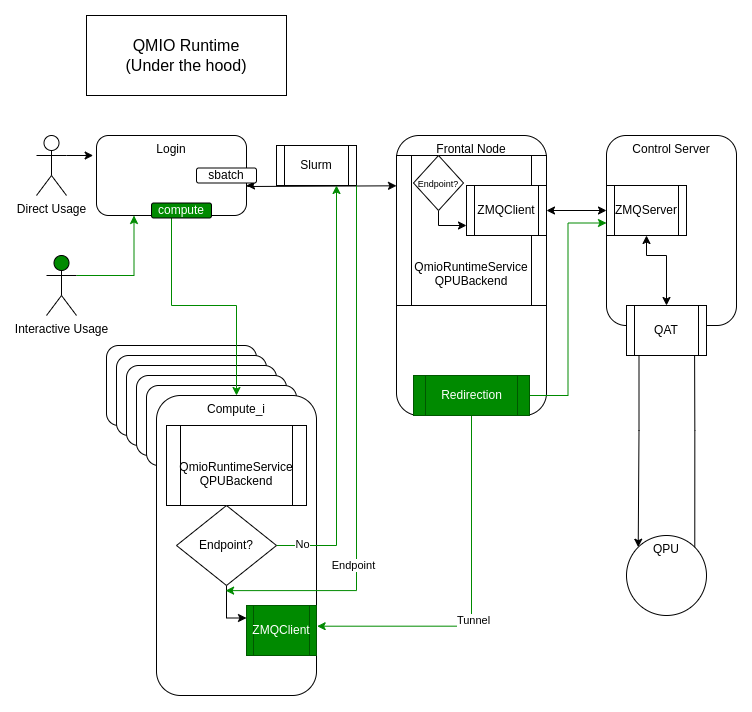

The diagram above was exported from draw.io. Its source (the exported page's mxGraphModel, read from the mxfile embedded in the PNG):
<mxGraphModel dx="1290" dy="723" grid="1" gridSize="10" guides="1" tooltips="1" connect="1" arrows="1" fold="1" page="1" pageScale="1" pageWidth="827" pageHeight="1169" math="0" shadow="0">
  <root>
    <mxCell id="0" />
    <mxCell id="1" parent="0" />
    <mxCell id="mbWjHiJBoQthsuS7vtKJ-3" style="edgeStyle=orthogonalEdgeStyle;rounded=0;orthogonalLoop=1;jettySize=auto;html=1;exitX=0.25;exitY=1;exitDx=0;exitDy=0;entryX=0;entryY=0;entryDx=0;entryDy=0;verticalAlign=top;" parent="1" source="mbWjHiJBoQthsuS7vtKJ-1" target="mbWjHiJBoQthsuS7vtKJ-2" edge="1">
      <mxGeometry relative="1" as="geometry" />
    </mxCell>
    <mxCell id="mbWjHiJBoQthsuS7vtKJ-1" value="Control Server" style="rounded=1;whiteSpace=wrap;html=1;verticalAlign=top;" parent="1" vertex="1">
      <mxGeometry x="600" y="160" width="130" height="190" as="geometry" />
    </mxCell>
    <mxCell id="mbWjHiJBoQthsuS7vtKJ-2" value="QPU" style="ellipse;whiteSpace=wrap;html=1;aspect=fixed;verticalAlign=top;" parent="1" vertex="1">
      <mxGeometry x="620" y="560" width="80" height="80" as="geometry" />
    </mxCell>
    <mxCell id="mbWjHiJBoQthsuS7vtKJ-4" style="edgeStyle=orthogonalEdgeStyle;rounded=0;orthogonalLoop=1;jettySize=auto;html=1;exitX=1;exitY=0;exitDx=0;exitDy=0;entryX=0.677;entryY=1;entryDx=0;entryDy=0;entryPerimeter=0;verticalAlign=top;" parent="1" source="mbWjHiJBoQthsuS7vtKJ-2" target="mbWjHiJBoQthsuS7vtKJ-1" edge="1">
      <mxGeometry relative="1" as="geometry" />
    </mxCell>
    <mxCell id="mbWjHiJBoQthsuS7vtKJ-5" value="Frontal Node" style="rounded=1;whiteSpace=wrap;html=1;verticalAlign=top;" parent="1" vertex="1">
      <mxGeometry x="390" y="160" width="150" height="280" as="geometry" />
    </mxCell>
    <mxCell id="mbWjHiJBoQthsuS7vtKJ-18" style="edgeStyle=orthogonalEdgeStyle;rounded=0;orthogonalLoop=1;jettySize=auto;html=1;entryX=0;entryY=0.202;entryDx=0;entryDy=0;startArrow=classic;startFill=1;entryPerimeter=0;" parent="1" target="mbWjHiJBoQthsuS7vtKJ-26" edge="1">
      <mxGeometry relative="1" as="geometry">
        <mxPoint x="240" y="210" as="sourcePoint" />
        <mxPoint x="370.14999999999986" y="330" as="targetPoint" />
        <Array as="points">
          <mxPoint x="241" y="211" />
          <mxPoint x="241" y="210" />
          <mxPoint x="250" y="210" />
        </Array>
      </mxGeometry>
    </mxCell>
    <mxCell id="mbWjHiJBoQthsuS7vtKJ-6" value="Login" style="rounded=1;whiteSpace=wrap;html=1;verticalAlign=top;" parent="1" vertex="1">
      <mxGeometry x="90" y="160" width="150" height="80" as="geometry" />
    </mxCell>
    <mxCell id="mbWjHiJBoQthsuS7vtKJ-8" value="" style="rounded=1;whiteSpace=wrap;html=1;verticalAlign=top;" parent="1" vertex="1">
      <mxGeometry x="100" y="370" width="150" height="80" as="geometry" />
    </mxCell>
    <mxCell id="mbWjHiJBoQthsuS7vtKJ-10" value="" style="rounded=1;whiteSpace=wrap;html=1;verticalAlign=top;" parent="1" vertex="1">
      <mxGeometry x="110" y="380" width="150" height="80" as="geometry" />
    </mxCell>
    <mxCell id="mbWjHiJBoQthsuS7vtKJ-11" value="" style="rounded=1;whiteSpace=wrap;html=1;verticalAlign=top;" parent="1" vertex="1">
      <mxGeometry x="120" y="390" width="150" height="80" as="geometry" />
    </mxCell>
    <mxCell id="mbWjHiJBoQthsuS7vtKJ-12" value="" style="rounded=1;whiteSpace=wrap;html=1;verticalAlign=top;" parent="1" vertex="1">
      <mxGeometry x="130" y="400" width="150" height="80" as="geometry" />
    </mxCell>
    <mxCell id="mbWjHiJBoQthsuS7vtKJ-13" value="" style="rounded=1;whiteSpace=wrap;html=1;verticalAlign=top;" parent="1" vertex="1">
      <mxGeometry x="140" y="410" width="150" height="80" as="geometry" />
    </mxCell>
    <mxCell id="mbWjHiJBoQthsuS7vtKJ-26" value="QmioRuntimeService&lt;div&gt;QPUBackend&lt;/div&gt;&lt;div&gt;&lt;br&gt;&lt;/div&gt;" style="shape=process;whiteSpace=wrap;html=1;backgroundOutline=1;verticalAlign=bottom;" parent="1" vertex="1">
      <mxGeometry x="390" y="180" width="150" height="150" as="geometry" />
    </mxCell>
    <mxCell id="mbWjHiJBoQthsuS7vtKJ-34" style="edgeStyle=orthogonalEdgeStyle;rounded=0;orthogonalLoop=1;jettySize=auto;html=1;exitX=0.5;exitY=1;exitDx=0;exitDy=0;strokeColor=#008A00;" parent="1" source="mbWjHiJBoQthsuS7vtKJ-6" target="mbWjHiJBoQthsuS7vtKJ-14" edge="1">
      <mxGeometry relative="1" as="geometry" />
    </mxCell>
    <mxCell id="mbWjHiJBoQthsuS7vtKJ-14" value="Compute_i" style="rounded=1;whiteSpace=wrap;html=1;verticalAlign=top;" parent="1" vertex="1">
      <mxGeometry x="150" y="420" width="160" height="300" as="geometry" />
    </mxCell>
    <mxCell id="mbWjHiJBoQthsuS7vtKJ-22" style="edgeStyle=orthogonalEdgeStyle;rounded=0;orthogonalLoop=1;jettySize=auto;html=1;exitX=1;exitY=0.5;exitDx=0;exitDy=0;startArrow=classic;startFill=1;" parent="1" source="mbWjHiJBoQthsuS7vtKJ-20" target="mbWjHiJBoQthsuS7vtKJ-21" edge="1">
      <mxGeometry relative="1" as="geometry" />
    </mxCell>
    <mxCell id="mbWjHiJBoQthsuS7vtKJ-20" value="ZMQClient" style="shape=process;whiteSpace=wrap;html=1;backgroundOutline=1;" parent="1" vertex="1">
      <mxGeometry x="460" y="210" width="80" height="50" as="geometry" />
    </mxCell>
    <mxCell id="mbWjHiJBoQthsuS7vtKJ-21" value="ZMQServer" style="shape=process;whiteSpace=wrap;html=1;backgroundOutline=1;" parent="1" vertex="1">
      <mxGeometry x="600" y="210" width="80" height="50" as="geometry" />
    </mxCell>
    <mxCell id="mbWjHiJBoQthsuS7vtKJ-24" style="edgeStyle=orthogonalEdgeStyle;rounded=0;orthogonalLoop=1;jettySize=auto;html=1;exitX=0.5;exitY=0;exitDx=0;exitDy=0;entryX=0.5;entryY=1;entryDx=0;entryDy=0;startArrow=classic;startFill=1;" parent="1" source="mbWjHiJBoQthsuS7vtKJ-23" target="mbWjHiJBoQthsuS7vtKJ-21" edge="1">
      <mxGeometry relative="1" as="geometry">
        <Array as="points">
          <mxPoint x="660" y="280" />
          <mxPoint x="640" y="280" />
        </Array>
      </mxGeometry>
    </mxCell>
    <mxCell id="mbWjHiJBoQthsuS7vtKJ-23" value="QAT" style="shape=process;whiteSpace=wrap;html=1;backgroundOutline=1;" parent="1" vertex="1">
      <mxGeometry x="620" y="330" width="80" height="50" as="geometry" />
    </mxCell>
    <mxCell id="mbWjHiJBoQthsuS7vtKJ-25" value="Slurm" style="shape=process;whiteSpace=wrap;html=1;backgroundOutline=1;" parent="1" vertex="1">
      <mxGeometry x="270" y="170" width="80" height="40" as="geometry" />
    </mxCell>
    <mxCell id="mbWjHiJBoQthsuS7vtKJ-27" value="Direct Usage" style="shape=umlActor;verticalLabelPosition=bottom;verticalAlign=top;html=1;outlineConnect=0;" parent="1" vertex="1">
      <mxGeometry x="30" y="160" width="30" height="60" as="geometry" />
    </mxCell>
    <mxCell id="mbWjHiJBoQthsuS7vtKJ-28" style="edgeStyle=orthogonalEdgeStyle;rounded=0;orthogonalLoop=1;jettySize=auto;html=1;exitX=1;exitY=0.3333333333333333;exitDx=0;exitDy=0;exitPerimeter=0;entryX=-0.022;entryY=0.239;entryDx=0;entryDy=0;entryPerimeter=0;" parent="1" source="mbWjHiJBoQthsuS7vtKJ-27" target="mbWjHiJBoQthsuS7vtKJ-6" edge="1">
      <mxGeometry relative="1" as="geometry" />
    </mxCell>
    <mxCell id="mbWjHiJBoQthsuS7vtKJ-33" style="edgeStyle=orthogonalEdgeStyle;rounded=0;orthogonalLoop=1;jettySize=auto;html=1;exitX=1;exitY=0.3333333333333333;exitDx=0;exitDy=0;exitPerimeter=0;entryX=0.25;entryY=1;entryDx=0;entryDy=0;strokeColor=#008A00;" parent="1" source="mbWjHiJBoQthsuS7vtKJ-32" target="mbWjHiJBoQthsuS7vtKJ-6" edge="1">
      <mxGeometry relative="1" as="geometry" />
    </mxCell>
    <mxCell id="mbWjHiJBoQthsuS7vtKJ-32" value="Interactive Usage" style="shape=umlActor;verticalLabelPosition=bottom;verticalAlign=top;html=1;outlineConnect=0;fillColor=#008A00;" parent="1" vertex="1">
      <mxGeometry x="40" y="280" width="30" height="60" as="geometry" />
    </mxCell>
    <mxCell id="mbWjHiJBoQthsuS7vtKJ-35" value="QmioRuntimeService&lt;div&gt;QPUBackend&lt;/div&gt;&lt;div&gt;&lt;br&gt;&lt;/div&gt;" style="shape=process;whiteSpace=wrap;html=1;backgroundOutline=1;verticalAlign=bottom;" parent="1" vertex="1">
      <mxGeometry x="160" y="450" width="140" height="80" as="geometry" />
    </mxCell>
    <mxCell id="mbWjHiJBoQthsuS7vtKJ-38" style="edgeStyle=orthogonalEdgeStyle;rounded=0;orthogonalLoop=1;jettySize=auto;html=1;exitX=1;exitY=0.5;exitDx=0;exitDy=0;entryX=0.75;entryY=1;entryDx=0;entryDy=0;fillColor=#008a00;strokeColor=#008A00;" parent="1" source="mbWjHiJBoQthsuS7vtKJ-37" target="mbWjHiJBoQthsuS7vtKJ-25" edge="1">
      <mxGeometry relative="1" as="geometry" />
    </mxCell>
    <mxCell id="mbWjHiJBoQthsuS7vtKJ-39" value="No" style="edgeLabel;html=1;align=center;verticalAlign=middle;resizable=0;points=[];" parent="mbWjHiJBoQthsuS7vtKJ-38" vertex="1" connectable="0">
      <mxGeometry x="-0.8773" y="1" relative="1" as="geometry">
        <mxPoint as="offset" />
      </mxGeometry>
    </mxCell>
    <mxCell id="XyIQzY27JzHTjd29hfla-7" style="edgeStyle=orthogonalEdgeStyle;rounded=0;orthogonalLoop=1;jettySize=auto;html=1;exitX=0.5;exitY=1;exitDx=0;exitDy=0;entryX=0;entryY=0.25;entryDx=0;entryDy=0;" edge="1" parent="1" source="mbWjHiJBoQthsuS7vtKJ-37" target="mbWjHiJBoQthsuS7vtKJ-43">
      <mxGeometry relative="1" as="geometry">
        <Array as="points">
          <mxPoint x="220" y="642" />
        </Array>
      </mxGeometry>
    </mxCell>
    <mxCell id="mbWjHiJBoQthsuS7vtKJ-37" value="Endpoint?" style="rhombus;whiteSpace=wrap;html=1;" parent="1" vertex="1">
      <mxGeometry x="170" y="530" width="100" height="80" as="geometry" />
    </mxCell>
    <mxCell id="mbWjHiJBoQthsuS7vtKJ-40" style="edgeStyle=orthogonalEdgeStyle;rounded=0;orthogonalLoop=1;jettySize=auto;html=1;exitX=0.5;exitY=1;exitDx=0;exitDy=0;entryX=1.004;entryY=0.769;entryDx=0;entryDy=0;entryPerimeter=0;fillColor=#008a00;strokeColor=#008A00;startArrow=none;startFill=0;endArrow=classic;endFill=1;" parent="1" source="mbWjHiJBoQthsuS7vtKJ-5" target="mbWjHiJBoQthsuS7vtKJ-14" edge="1">
      <mxGeometry relative="1" as="geometry" />
    </mxCell>
    <mxCell id="mbWjHiJBoQthsuS7vtKJ-41" value="Tunnel" style="edgeLabel;html=1;align=center;verticalAlign=middle;resizable=0;points=[];" parent="mbWjHiJBoQthsuS7vtKJ-40" vertex="1" connectable="0">
      <mxGeometry x="0.1184" y="2" relative="1" as="geometry">
        <mxPoint as="offset" />
      </mxGeometry>
    </mxCell>
    <mxCell id="mbWjHiJBoQthsuS7vtKJ-43" value="ZMQClient" style="shape=process;whiteSpace=wrap;html=1;backgroundOutline=1;fillColor=#008a00;fontColor=#ffffff;strokeColor=#005700;" parent="1" vertex="1">
      <mxGeometry x="240" y="630" width="70" height="50" as="geometry" />
    </mxCell>
    <mxCell id="mbWjHiJBoQthsuS7vtKJ-45" style="edgeStyle=orthogonalEdgeStyle;rounded=0;orthogonalLoop=1;jettySize=auto;html=1;exitX=1;exitY=0.5;exitDx=0;exitDy=0;entryX=0;entryY=0.75;entryDx=0;entryDy=0;fillColor=#008a00;strokeColor=#008A00;" parent="1" source="mbWjHiJBoQthsuS7vtKJ-44" target="mbWjHiJBoQthsuS7vtKJ-21" edge="1">
      <mxGeometry relative="1" as="geometry" />
    </mxCell>
    <mxCell id="mbWjHiJBoQthsuS7vtKJ-44" value="Redirection" style="shape=process;whiteSpace=wrap;html=1;backgroundOutline=1;fillColor=#008a00;fontColor=#ffffff;strokeColor=#005700;gradientColor=none;" parent="1" vertex="1">
      <mxGeometry x="407" y="400" width="116" height="40" as="geometry" />
    </mxCell>
    <mxCell id="mbWjHiJBoQthsuS7vtKJ-48" value="&lt;font style=&quot;font-size: 16px;&quot;&gt;QMIO Runtime&lt;/font&gt;&lt;div&gt;&lt;font style=&quot;font-size: 16px;&quot;&gt;(Under the hood)&lt;/font&gt;&lt;/div&gt;" style="rounded=0;whiteSpace=wrap;html=1;" parent="1" vertex="1">
      <mxGeometry x="80" y="40" width="200" height="80" as="geometry" />
    </mxCell>
    <mxCell id="XyIQzY27JzHTjd29hfla-5" style="edgeStyle=orthogonalEdgeStyle;rounded=0;orthogonalLoop=1;jettySize=auto;html=1;exitX=1;exitY=1;exitDx=0;exitDy=0;entryX=0.491;entryY=1.064;entryDx=0;entryDy=0;entryPerimeter=0;strokeColor=#008A00;" edge="1" parent="1" source="mbWjHiJBoQthsuS7vtKJ-25" target="mbWjHiJBoQthsuS7vtKJ-37">
      <mxGeometry relative="1" as="geometry">
        <Array as="points">
          <mxPoint x="350" y="615" />
        </Array>
      </mxGeometry>
    </mxCell>
    <mxCell id="XyIQzY27JzHTjd29hfla-6" value="Endpoint" style="edgeLabel;html=1;align=center;verticalAlign=middle;resizable=0;points=[];" vertex="1" connectable="0" parent="XyIQzY27JzHTjd29hfla-5">
      <mxGeometry x="0.4175" y="-3" relative="1" as="geometry">
        <mxPoint as="offset" />
      </mxGeometry>
    </mxCell>
    <mxCell id="XyIQzY27JzHTjd29hfla-9" style="edgeStyle=orthogonalEdgeStyle;rounded=0;orthogonalLoop=1;jettySize=auto;html=1;exitX=0.5;exitY=1;exitDx=0;exitDy=0;" edge="1" parent="1" source="XyIQzY27JzHTjd29hfla-8">
      <mxGeometry relative="1" as="geometry">
        <mxPoint x="460" y="250" as="targetPoint" />
        <Array as="points">
          <mxPoint x="432" y="250" />
          <mxPoint x="460" y="250" />
        </Array>
      </mxGeometry>
    </mxCell>
    <mxCell id="XyIQzY27JzHTjd29hfla-8" value="&lt;font style=&quot;font-size: 9px;&quot;&gt;Endpoint?&lt;/font&gt;" style="rhombus;whiteSpace=wrap;html=1;" vertex="1" parent="1">
      <mxGeometry x="407" y="180" width="50" height="55" as="geometry" />
    </mxCell>
    <mxCell id="XyIQzY27JzHTjd29hfla-10" value="sbatch" style="rounded=1;whiteSpace=wrap;html=1;" vertex="1" parent="1">
      <mxGeometry x="190" y="192.5" width="60" height="15" as="geometry" />
    </mxCell>
    <mxCell id="XyIQzY27JzHTjd29hfla-11" value="compute" style="rounded=1;whiteSpace=wrap;html=1;fillColor=#008A00;fontColor=#FFFFFF;" vertex="1" parent="1">
      <mxGeometry x="145" y="227.5" width="60" height="15" as="geometry" />
    </mxCell>
  </root>
</mxGraphModel>